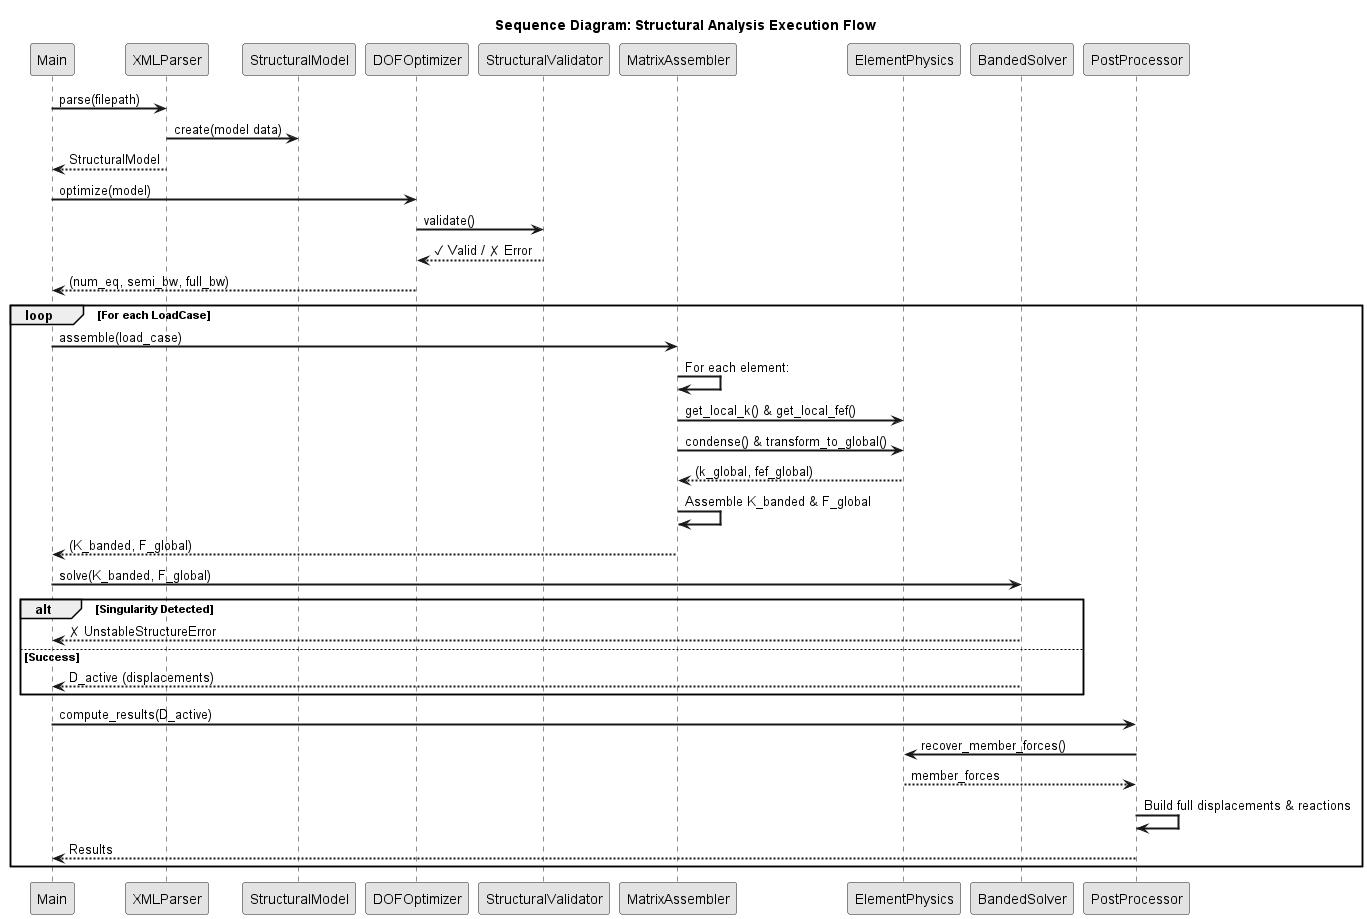

The diagram above was rendered by PlantUML. Its source (embedded in the PNG):
@startuml Sequence Diagram - Structural Analysis Workflow
skinparam monochrome true
skinparam sequenceArrowThickness 2

title Sequence Diagram: Structural Analysis Execution Flow

participant "Main" as main
participant "XMLParser" as parser
participant "StructuralModel" as model
participant "DOFOptimizer" as optimizer
participant "StructuralValidator" as validator
participant "MatrixAssembler" as assembler
participant "ElementPhysics" as physics
participant "BandedSolver" as solver
participant "PostProcessor" as processor

main -> parser: parse(filepath)
parser -> model: create(model data)
parser --> main: StructuralModel

main -> optimizer: optimize(model)
optimizer -> validator: validate()
validator --> optimizer: ✓ Valid / ✗ Error
optimizer --> main: (num_eq, semi_bw, full_bw)

loop For each LoadCase
    main -> assembler: assemble(load_case)
    
    assembler -> assembler: For each element:
    assembler -> physics: get_local_k() & get_local_fef()
    assembler -> physics: condense() & transform_to_global()
    physics --> assembler: (k_global, fef_global)
    assembler -> assembler: Assemble K_banded & F_global
    
    assembler --> main: (K_banded, F_global)
    
    main -> solver: solve(K_banded, F_global)
    
    alt Singularity Detected
        solver --> main: ✗ UnstableStructureError
    else Success
        solver --> main: D_active (displacements)
    end
    
    main -> processor: compute_results(D_active)
    
    processor -> physics: recover_member_forces()
    physics --> processor: member_forces
    processor -> processor: Build full displacements & reactions
    processor --> main: Results
end

@enduml